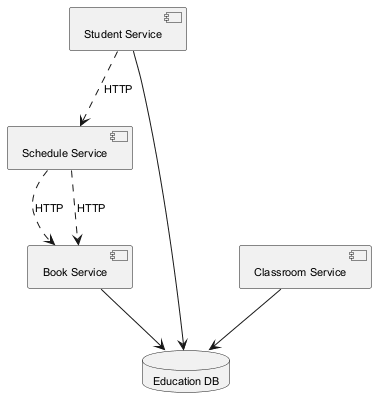

The diagram above was rendered by PlantUML. Its source (embedded in the PNG):
@startuml
skinparam backgroundColor #FFFFFF
skinparam classBackgroundColor #F1F8E9
skinparam classBorderColor #33691E
skinparam defaultFontSize 11
component "Student Service" as C_StudentService
component "Schedule Service" as C_ScheduleService
component "Book Service" as C_BookService
component "Classroom Service" as C_ClassroomService
database "Education DB" as DB_education
C_StudentService --> DB_education
C_BookService --> DB_education
C_ClassroomService --> DB_education
C_ScheduleService ..> C_BookService : HTTP
C_ScheduleService ..> C_BookService : HTTP
C_StudentService ..> C_ScheduleService : HTTP
@enduml